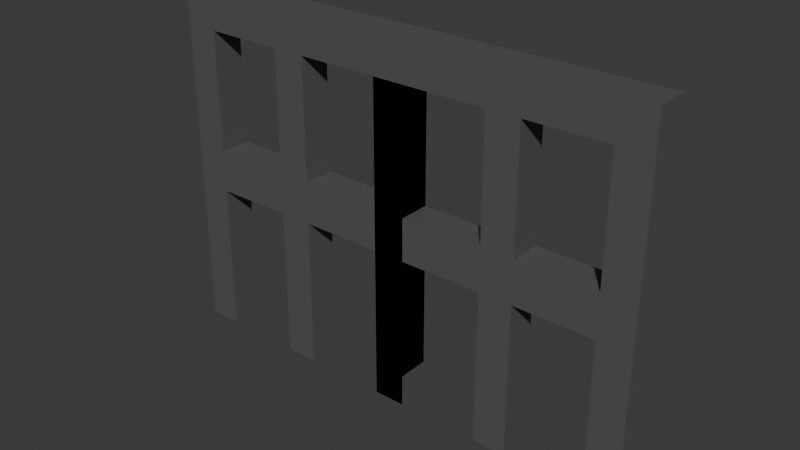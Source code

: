 # Source: IornFence.blend  (saved by Blender 4.0.36; exported with 4.5.12 LTS)
import bpy
from mathutils import Matrix  # noqa: F401  (used for matrix-valued properties, if any)

bpy.ops.wm.read_factory_settings(use_empty=True)
scene = bpy.context.scene
scene.name = 'Scene'

# ---- collections
col_collection = bpy.data.collections.new('Collection'); scene.collection.children.link(col_collection)

# ---- materials (node trees are filled in below, after node groups)
mat_metal = bpy.data.materials.new('metal')
mat_metal.use_transparent_shadow = False

# ---- material node trees
mat_metal.use_nodes = True; mat_metal.node_tree.nodes.clear()
_N = mat_metal.node_tree.nodes; _L = mat_metal.node_tree.links
n0 = _N.new('ShaderNodeBsdfPrincipled'); n0.name = 'Principled BSDF'; n0.location = (10, 300)
n0.inputs[0].default_value = (0.09846, 0.09839, 0.09839, 1.0)
n0.inputs[3].default_value = 1.45
n1 = _N.new('ShaderNodeOutputMaterial'); n1.name = 'Material Output'; n1.location = (300, 300)
_L.new(n0.outputs[0], n1.inputs[0])
n1.is_active_output = True

# ---- world
world_world = bpy.data.worlds.new('World'); scene.world = world_world
world_world.use_nodes = True; world_world.node_tree.nodes.clear()
_N = world_world.node_tree.nodes; _L = world_world.node_tree.links
n0 = _N.new('ShaderNodeOutputWorld'); n0.name = 'World Output'; n0.location = (300, 300)
n1 = _N.new('ShaderNodeBackground'); n1.name = 'Background'; n1.location = (10, 300)
n1.inputs[0].default_value = (0.05088, 0.05088, 0.05088, 1.0)
_L.new(n1.outputs[0], n0.inputs[0])
n0.is_active_output = True
world_world.color = (0.05088, 0.05088, 0.05088)
world_world.use_sun_shadow = False
world_world.sun_shadow_jitter_overblur = 0.0

# ---- meshes
me_cube_001 = bpy.data.meshes.new('Cube.001')
me_cube_001.from_pydata([(-1.0, -1.0, -1.0), (-1.0, -1.0, 1.0), (-1.0, 1.0, -1.0), (-1.0, 1.0, 1.0), (1.0, -1.0, -1.0), (1.0, -1.0, 1.0), (1.0, 1.0, -1.0), (1.0, 1.0, 1.0), (-15.42, 1.0, -1.0), (-15.42, -1.0, -1.0), (-15.42, -1.0, 1.0), (-15.42, 1.0, 1.0), (-8.301, 1.0, -1.0), (-8.301, 1.0, 1.0), (-8.301, -1.0, 1.0), (-8.301, -1.0, -1.0), (-6.202, 1.0, 1.0), (-6.202, -1.0, -1.0), (-6.202, 1.0, -1.0), (-6.202, -1.0, 1.0), (-13.32, 1.0, -1.0), (-13.32, -1.0, 1.0), (-13.32, 1.0, 1.0), (-13.32, -1.0, -1.0), (-1.0, -1.0, 1.0), (-1.0, 1.0, 1.0), (1.0, 1.0, 1.0), (1.0, -1.0, 1.0), (-15.42, -1.0, 1.0), (-15.42, 1.0, 1.0), (-13.32, -1.0, 1.0), (-6.202, -1.0, 1.0), (-8.301, -1.0, 1.0), (-8.301, 1.0, 1.0), (-6.202, 1.0, 1.0), (-13.32, 1.0, 1.0), (-1.0, -1.0, 19.02), (-1.0, 1.0, 19.02), (1.0, 1.0, 19.02), (1.0, -1.0, 19.02), (-15.42, -1.0, 19.02), (-15.42, 1.0, 19.02), (-13.32, -1.0, 19.02), (-6.202, -1.0, 19.02), (-8.301, -1.0, 19.02), (-8.301, 1.0, 19.02), (-6.202, 1.0, 19.02), (-13.32, 1.0, 19.02), (-15.42, -1.0, 21.48), (-15.42, 1.0, 21.48), (-13.32, -1.0, 21.48), (-13.32, 1.0, 21.48), (0.0, 1.0, 19.02), (0.0, -1.0, 19.02), (0.0, 1.0, 21.48), (0.0, -1.0, 21.48), (-15.42, 1.0, 10.01), (-13.32, 1.0, 10.01), (-15.42, -1.0, 10.01), (-13.32, -1.0, 10.01), (-15.42, 1.0, 11.35), (-15.42, -1.0, 11.35), (-13.32, 1.0, 11.35), (-13.32, -1.0, 11.35), (-13.32, 1.0, 8.66), (-13.32, -1.0, 8.66), (-15.42, 1.0, 8.66), (-15.42, -1.0, 8.66), (-6.202, 1.0, 11.36), (-6.202, -1.0, 11.36), (-8.301, -1.0, 11.36), (-8.301, 1.0, 11.36), (-6.202, -1.0, 8.685), (-8.301, -1.0, 8.685), (-8.301, 1.0, 8.685), (-6.202, 1.0, 8.685), (1.0, 1.0, 11.36), (1.0, -1.0, 11.36), (-1.0, -1.0, 11.36), (-1.0, 1.0, 11.36), (1.0, -1.0, 8.663), (-1.0, -1.0, 8.663), (-1.0, 1.0, 8.663), (1.0, 1.0, 8.663), (1.0, -1.0, -1.0), (1.0, -1.0, 1.0), (1.0, 1.0, -1.0), (1.0, 1.0, 1.0), (-1.0, -1.0, -1.0), (-1.0, -1.0, 1.0), (-1.0, 1.0, -1.0), (-1.0, 1.0, 1.0), (15.42, 1.0, -1.0), (15.42, -1.0, -1.0), (15.42, -1.0, 1.0), (15.42, 1.0, 1.0), (8.301, 1.0, -1.0), (8.301, 1.0, 1.0), (8.301, -1.0, 1.0), (8.301, -1.0, -1.0), (6.202, 1.0, 1.0), (6.202, -1.0, -1.0), (6.202, 1.0, -1.0), (6.202, -1.0, 1.0), (13.32, 1.0, -1.0), (13.32, -1.0, 1.0), (13.32, 1.0, 1.0), (13.32, -1.0, -1.0), (1.0, -1.0, 1.0), (1.0, 1.0, 1.0), (-1.0, 1.0, 1.0), (-1.0, -1.0, 1.0), (15.42, -1.0, 1.0), (15.42, 1.0, 1.0), (13.32, -1.0, 1.0), (6.202, -1.0, 1.0), (8.301, -1.0, 1.0), (8.301, 1.0, 1.0), (6.202, 1.0, 1.0), (13.32, 1.0, 1.0), (1.0, -1.0, 19.02), (1.0, 1.0, 19.02), (-1.0, 1.0, 19.02), (-1.0, -1.0, 19.02), (15.42, -1.0, 19.02), (15.42, 1.0, 19.02), (13.32, -1.0, 19.02), (6.202, -1.0, 19.02), (8.301, -1.0, 19.02), (8.301, 1.0, 19.02), (6.202, 1.0, 19.02), (13.32, 1.0, 19.02), (15.42, -1.0, 21.48), (15.42, 1.0, 21.48), (13.32, -1.0, 21.48), (13.32, 1.0, 21.48), (15.42, 1.0, 10.01), (13.32, 1.0, 10.01), (15.42, -1.0, 10.01), (13.32, -1.0, 10.01), (15.42, 1.0, 11.35), (15.42, -1.0, 11.35), (13.32, 1.0, 11.35), (13.32, -1.0, 11.35), (13.32, 1.0, 8.66), (13.32, -1.0, 8.66), (15.42, 1.0, 8.66), (15.42, -1.0, 8.66), (6.202, 1.0, 11.36), (6.202, -1.0, 11.36), (8.301, -1.0, 11.36), (8.301, 1.0, 11.36), (6.202, -1.0, 8.685), (8.301, -1.0, 8.685), (8.301, 1.0, 8.685), (6.202, 1.0, 8.685), (-1.0, 1.0, 11.36), (-1.0, -1.0, 11.36), (1.0, -1.0, 11.36), (1.0, 1.0, 11.36), (-1.0, -1.0, 8.663), (1.0, -1.0, 8.663), (1.0, 1.0, 8.663), (-1.0, 1.0, 8.663)], [], [(22, 20, 8, 11), (2, 3, 7, 6), (6, 7, 5, 4), (4, 5, 1, 0), (2, 6, 4, 0), (22, 11, 29, 35), (9, 10, 11, 8), (23, 21, 10, 9), (11, 10, 28, 29), (20, 23, 9, 8), (18, 17, 15, 12), (21, 22, 35, 30), (17, 19, 14, 15), (16, 18, 12, 13), (18, 16, 19, 17), (15, 14, 13, 12), (23, 20, 22, 21), (70, 69, 43, 44), (69, 68, 46, 43), (77, 76, 38, 39), (1, 5, 27, 24), (16, 13, 33, 34), (10, 21, 30, 28), (13, 14, 32, 33), (5, 7, 26, 27), (7, 3, 25, 26), (14, 19, 31, 32), (3, 1, 24, 25), (19, 16, 34, 31), (38, 37, 36, 39), (41, 40, 48, 49), (43, 46, 45, 44), (78, 77, 39, 36), (62, 60, 41, 47), (79, 78, 36, 37), (71, 70, 44, 45), (60, 61, 40, 41), (63, 62, 47, 42), (76, 79, 37, 38), (68, 71, 45, 46), (61, 63, 42, 40), (50, 51, 49, 48), (42, 47, 52, 53), (40, 42, 50, 48), (47, 41, 49, 51), (53, 52, 54, 55), (50, 42, 53, 55), (51, 50, 55, 54), (47, 51, 54, 52), (67, 65, 59, 58), (70, 73, 72, 69), (66, 67, 58, 56), (64, 66, 56, 57), (58, 59, 63, 61), (71, 62, 63, 70), (56, 58, 61, 60), (57, 56, 60, 62), (35, 29, 66, 64), (29, 28, 67, 66), (30, 35, 64, 65), (28, 30, 65, 67), (32, 31, 72, 73), (31, 34, 75, 72), (33, 32, 73, 74), (34, 33, 74, 75), (63, 59, 65, 73, 70), (81, 80, 77, 78), (83, 82, 79, 76), (75, 74, 71, 68), (27, 26, 83, 80), (24, 27, 80, 81), (25, 24, 81, 82), (26, 25, 82, 83), (64, 74, 73, 65), (71, 74, 64, 62), (75, 82, 81, 72), (68, 69, 78, 79), (82, 75, 68, 79), (81, 78, 69, 72), (106, 95, 92, 104), (86, 90, 91, 87), (90, 88, 89, 91), (88, 84, 85, 89), (86, 84, 88, 90), (106, 119, 113, 95), (93, 92, 95, 94), (107, 93, 94, 105), (95, 113, 112, 94), (104, 92, 93, 107), (102, 96, 99, 101), (105, 114, 119, 106), (101, 99, 98, 103), (100, 97, 96, 102), (102, 101, 103, 100), (99, 96, 97, 98), (107, 105, 106, 104), (150, 128, 127, 149), (149, 127, 130, 148), (157, 123, 122, 156), (85, 108, 111, 89), (100, 118, 117, 97), (94, 112, 114, 105), (97, 117, 116, 98), (89, 111, 110, 91), (91, 110, 109, 87), (98, 116, 115, 103), (87, 109, 108, 85), (103, 115, 118, 100), (122, 123, 120, 121), (125, 133, 132, 124), (127, 128, 129, 130), (158, 120, 123, 157), (142, 131, 125, 140), (159, 121, 120, 158), (151, 129, 128, 150), (140, 125, 124, 141), (143, 126, 131, 142), (156, 122, 121, 159), (148, 130, 129, 151), (141, 124, 126, 143), (134, 132, 133, 135), (126, 53, 52, 131), (124, 132, 134, 126), (131, 135, 133, 125), (134, 55, 53, 126), (135, 54, 55, 134), (131, 52, 54, 135), (147, 138, 139, 145), (150, 149, 152, 153), (146, 136, 138, 147), (144, 137, 136, 146), (138, 141, 143, 139), (151, 150, 143, 142), (136, 140, 141, 138), (137, 142, 140, 136), (119, 144, 146, 113), (113, 146, 147, 112), (114, 145, 144, 119), (112, 147, 145, 114), (116, 153, 152, 115), (115, 152, 155, 118), (117, 154, 153, 116), (118, 155, 154, 117), (143, 150, 153, 145, 139), (161, 158, 157, 160), (163, 156, 159, 162), (155, 148, 151, 154), (111, 160, 163, 110), (108, 161, 160, 111), (109, 162, 161, 108), (110, 163, 162, 109), (144, 145, 153, 154), (151, 142, 144, 154), (155, 152, 161, 162), (148, 159, 158, 149), (162, 159, 148, 155), (161, 152, 149, 158)])
_uv = me_cube_001.uv_layers.new(name='UVMap')
_uv.uv.foreach_set('vector', [0.625, 0.25, 0.375, 0.25, 0.375, 0.25, 0.625, 0.25, 0.375, 0.25, 0.625, 0.25, 0.625, 0.5, 0.375, 0.5, 0.375, 0.5, 0.625, 0.5, 0.625, 0.75, 0.375, 0.75, 0.375, 0.75, 0.625, 0.75, 0.625, 1.0, 0.375, 1.0, 0.125, 0.5, 0.375, 0.5, 0.375, 0.75, 0.125, 0.75, 0.625, 0.25, 0.625, 0.25, 0.625, 0.25, 0.625, 0.25, 0.375, 0.0, 0.625, 0.0, 0.625, 0.25, 0.375, 0.25, 0.375, 1.0, 0.625, 1.0, 0.625, 1.0, 0.375, 1.0, 0.625, 0.25, 0.625, 0.0, 0.625, 0.0, 0.625, 0.25, 0.125, 0.5, 0.125, 0.75, 0.125, 0.75, 0.125, 0.5, 0.125, 0.5, 0.125, 0.75, 0.125, 0.75, 0.125, 0.5, 0.875, 0.75, 0.875, 0.5, 0.875, 0.5, 0.875, 0.75, 0.375, 1.0, 0.625, 1.0, 0.625, 1.0, 0.375, 1.0, 0.625, 0.25, 0.375, 0.25, 0.375, 0.25, 0.625, 0.25, 0.125, 0.5, 0.875, 0.5, 0.625, 1.0, 0.125, 0.75, 0.375, 1.0, 0.625, 1.0, 0.875, 0.5, 0.375, 0.25, 0.375, 1.0, 0.375, 0.25, 0.875, 0.5, 0.625, 1.0, 0.625, 1.0, 0.625, 1.0, 0.625, 1.0, 0.625, 1.0, 0.875, 0.75, 0.875, 0.5, 0.875, 0.5, 0.875, 0.75, 0.625, 0.75, 0.625, 0.5, 0.625, 0.5, 0.625, 0.75, 0.625, 1.0, 0.625, 0.75, 0.625, 0.75, 0.625, 1.0, 0.625, 0.25, 0.625, 0.25, 0.625, 0.25, 0.625, 0.25, 0.625, 1.0, 0.625, 1.0, 0.625, 1.0, 0.625, 1.0, 0.875, 0.5, 0.875, 0.75, 0.875, 0.75, 0.875, 0.5, 0.625, 0.75, 0.625, 0.5, 0.625, 0.5, 0.625, 0.75, 0.625, 0.5, 0.625, 0.25, 0.625, 0.25, 0.625, 0.5, 0.625, 1.0, 0.625, 1.0, 0.625, 1.0, 0.625, 1.0, 0.875, 0.5, 0.875, 0.75, 0.875, 0.75, 0.875, 0.5, 0.875, 0.75, 0.875, 0.5, 0.875, 0.5, 0.875, 0.75, 0.625, 0.5, 0.875, 0.5, 0.875, 0.75, 0.625, 0.75, 0.625, 0.25, 0.625, 0.0, 0.625, 0.0, 0.625, 0.25, 0.875, 0.75, 0.875, 0.5, 0.875, 0.5, 0.875, 0.75, 0.625, 1.0, 0.625, 0.75, 0.625, 0.75, 0.625, 1.0, 0.625, 0.25, 0.625, 0.25, 0.625, 0.25, 0.625, 0.25, 0.875, 0.5, 0.875, 0.75, 0.875, 0.75, 0.875, 0.5, 0.875, 0.5, 0.875, 0.75, 0.875, 0.75, 0.875, 0.5, 0.625, 0.25, 0.625, 0.0, 0.625, 0.0, 0.625, 0.25, 0.875, 0.75, 0.875, 0.5, 0.875, 0.5, 0.875, 0.75, 0.625, 0.5, 0.625, 0.25, 0.625, 0.25, 0.625, 0.5, 0.625, 0.25, 0.625, 0.25, 0.625, 0.25, 0.625, 0.25, 0.625, 1.0, 0.625, 1.0, 0.625, 1.0, 0.625, 1.0, 0.875, 0.75, 0.875, 0.5, 0.875, 0.5, 0.875, 0.75, 0.875, 0.75, 0.875, 0.5, 0.875, 0.5, 0.875, 0.75, 0.625, 1.0, 0.625, 1.0, 0.625, 1.0, 0.625, 1.0, 0.625, 0.25, 0.625, 0.25, 0.625, 0.25, 0.625, 0.25, 0.875, 0.75, 0.875, 0.5, 0.875, 0.5, 0.875, 0.75, 0.625, 1.0, 0.625, 1.0, 0.625, 1.0, 0.625, 1.0, 0.875, 0.5, 0.875, 0.75, 0.875, 0.75, 0.875, 0.5, 0.625, 0.25, 0.625, 0.25, 0.625, 0.25, 0.625, 0.25, 0.625, 1.0, 0.625, 1.0, 0.625, 1.0, 0.625, 1.0, 0.625, 1.0, 0.625, 1.0, 0.625, 1.0, 0.625, 1.0, 0.625, 0.25, 0.625, 0.0, 0.625, 0.0, 0.625, 0.25, 0.625, 0.25, 0.625, 0.25, 0.625, 0.25, 0.625, 0.25, 0.625, 1.0, 0.625, 1.0, 0.625, 1.0, 0.625, 1.0, 0.875, 0.5, 0.875, 0.5, 0.875, 0.75, 0.875, 0.75, 0.625, 0.25, 0.625, 0.0, 0.625, 0.0, 0.625, 0.25, 0.625, 0.25, 0.625, 0.25, 0.625, 0.25, 0.625, 0.25, 0.625, 0.25, 0.625, 0.25, 0.625, 0.25, 0.625, 0.25, 0.625, 0.25, 0.625, 0.0, 0.625, 0.0, 0.625, 0.25, 0.875, 0.75, 0.875, 0.5, 0.875, 0.5, 0.875, 0.75, 0.625, 1.0, 0.625, 1.0, 0.625, 1.0, 0.625, 1.0, 0.625, 1.0, 0.625, 1.0, 0.625, 1.0, 0.625, 1.0, 0.875, 0.75, 0.875, 0.5, 0.875, 0.5, 0.875, 0.75, 0.875, 0.5, 0.875, 0.75, 0.875, 0.75, 0.875, 0.5, 0.625, 0.25, 0.625, 0.25, 0.625, 0.25, 0.625, 0.25, 0.875, 0.75, 0.625, 1.0, 0.625, 1.0, 0.625, 1.0, 0.875, 0.75, 0.625, 1.0, 0.625, 0.75, 0.625, 0.75, 0.625, 1.0, 0.625, 0.5, 0.625, 0.25, 0.625, 0.25, 0.625, 0.5, 0.625, 0.25, 0.625, 0.25, 0.625, 0.25, 0.625, 0.25, 0.625, 0.75, 0.625, 0.5, 0.625, 0.5, 0.625, 0.75, 0.625, 1.0, 0.625, 0.75, 0.625, 0.75, 0.625, 1.0, 0.875, 0.5, 0.875, 0.75, 0.875, 0.75, 0.875, 0.5, 0.625, 0.5, 0.625, 0.25, 0.625, 0.25, 0.625, 0.5, 0.875, 0.5, 0.875, 0.5, 0.875, 0.75, 0.625, 1.0, 0.625, 0.25, 0.625, 0.25, 0.875, 0.5, 0.875, 0.5, 0.875, 0.5, 0.875, 0.5, 0.875, 0.75, 0.875, 0.75, 0.875, 0.5, 0.875, 0.75, 0.875, 0.75, 0.875, 0.5, 0.875, 0.5, 0.875, 0.5, 0.625, 0.25, 0.875, 0.5, 0.875, 0.75, 0.875, 0.75, 0.625, 1.0, 0.875, 0.75, 0.625, 0.25, 0.625, 0.25, 0.375, 0.25, 0.375, 0.25, 0.375, 0.25, 0.375, 0.5, 0.625, 0.5, 0.625, 0.25, 0.375, 0.5, 0.375, 0.75, 0.625, 0.75, 0.625, 0.5, 0.375, 0.75, 0.375, 1.0, 0.625, 1.0, 0.625, 0.75, 0.125, 0.5, 0.125, 0.75, 0.375, 0.75, 0.375, 0.5, 0.625, 0.25, 0.625, 0.25, 0.625, 0.25, 0.625, 0.25, 0.375, 0.0, 0.375, 0.25, 0.625, 0.25, 0.625, 0.0, 0.375, 1.0, 0.375, 1.0, 0.625, 1.0, 0.625, 1.0, 0.625, 0.25, 0.625, 0.25, 0.625, 0.0, 0.625, 0.0, 0.125, 0.5, 0.125, 0.5, 0.125, 0.75, 0.125, 0.75, 0.125, 0.5, 0.125, 0.5, 0.125, 0.75, 0.125, 0.75, 0.875, 0.75, 0.875, 0.75, 0.875, 0.5, 0.875, 0.5, 0.375, 1.0, 0.375, 1.0, 0.625, 1.0, 0.625, 1.0, 0.625, 0.25, 0.625, 0.25, 0.375, 0.25, 0.375, 0.25, 0.125, 0.5, 0.125, 0.75, 0.625, 1.0, 0.875, 0.5, 0.375, 1.0, 0.375, 0.25, 0.875, 0.5, 0.625, 1.0, 0.375, 1.0, 0.625, 1.0, 0.875, 0.5, 0.375, 0.25, 0.625, 1.0, 0.625, 1.0, 0.625, 1.0, 0.625, 1.0, 0.875, 0.75, 0.875, 0.75, 0.875, 0.5, 0.875, 0.5, 0.625, 0.75, 0.625, 0.75, 0.625, 0.5, 0.625, 0.5, 0.625, 1.0, 0.625, 1.0, 0.625, 0.75, 0.625, 0.75, 0.625, 0.25, 0.625, 0.25, 0.625, 0.25, 0.625, 0.25, 0.625, 1.0, 0.625, 1.0, 0.625, 1.0, 0.625, 1.0, 0.875, 0.5, 0.875, 0.5, 0.875, 0.75, 0.875, 0.75, 0.625, 0.75, 0.625, 0.75, 0.625, 0.5, 0.625, 0.5, 0.625, 0.5, 0.625, 0.5, 0.625, 0.25, 0.625, 0.25, 0.625, 1.0, 0.625, 1.0, 0.625, 1.0, 0.625, 1.0, 0.875, 0.5, 0.875, 0.5, 0.875, 0.75, 0.875, 0.75, 0.875, 0.75, 0.875, 0.75, 0.875, 0.5, 0.875, 0.5, 0.625, 0.5, 0.625, 0.75, 0.875, 0.75, 0.875, 0.5, 0.625, 0.25, 0.625, 0.25, 0.625, 0.0, 0.625, 0.0, 0.875, 0.75, 0.875, 0.75, 0.875, 0.5, 0.875, 0.5, 0.625, 1.0, 0.625, 1.0, 0.625, 0.75, 0.625, 0.75, 0.625, 0.25, 0.625, 0.25, 0.625, 0.25, 0.625, 0.25, 0.875, 0.5, 0.875, 0.5, 0.875, 0.75, 0.875, 0.75, 0.875, 0.5, 0.875, 0.5, 0.875, 0.75, 0.875, 0.75, 0.625, 0.25, 0.625, 0.25, 0.625, 0.0, 0.625, 0.0, 0.875, 0.75, 0.875, 0.75, 0.875, 0.5, 0.875, 0.5, 0.625, 0.5, 0.625, 0.5, 0.625, 0.25, 0.625, 0.25, 0.625, 0.25, 0.625, 0.25, 0.625, 0.25, 0.625, 0.25, 0.625, 1.0, 0.625, 1.0, 0.625, 1.0, 0.625, 1.0, 0.875, 0.75, 0.875, 0.75, 0.875, 0.5, 0.875, 0.5, 0.875, 0.75, 0.875, 0.75, 0.875, 0.5, 0.875, 0.5, 0.625, 1.0, 0.625, 1.0, 0.625, 1.0, 0.625, 1.0, 0.625, 0.25, 0.625, 0.25, 0.625, 0.25, 0.625, 0.25, 0.625, 1.0, 0.625, 1.0, 0.625, 1.0, 0.625, 1.0, 0.875, 0.5, 0.875, 0.5, 0.875, 0.75, 0.875, 0.75, 0.625, 0.25, 0.625, 0.25, 0.625, 0.25, 0.625, 0.25, 0.625, 1.0, 0.625, 1.0, 0.625, 1.0, 0.625, 1.0, 0.625, 1.0, 0.625, 1.0, 0.625, 1.0, 0.625, 1.0, 0.625, 0.25, 0.625, 0.25, 0.625, 0.0, 0.625, 0.0, 0.625, 0.25, 0.625, 0.25, 0.625, 0.25, 0.625, 0.25, 0.625, 1.0, 0.625, 1.0, 0.625, 1.0, 0.625, 1.0, 0.875, 0.5, 0.875, 0.75, 0.875, 0.75, 0.875, 0.5, 0.625, 0.25, 0.625, 0.25, 0.625, 0.0, 0.625, 0.0, 0.625, 0.25, 0.625, 0.25, 0.625, 0.25, 0.625, 0.25, 0.625, 0.25, 0.625, 0.25, 0.625, 0.25, 0.625, 0.25, 0.625, 0.25, 0.625, 0.25, 0.625, 0.0, 0.625, 0.0, 0.875, 0.75, 0.875, 0.75, 0.875, 0.5, 0.875, 0.5, 0.625, 1.0, 0.625, 1.0, 0.625, 1.0, 0.625, 1.0, 0.625, 1.0, 0.625, 1.0, 0.625, 1.0, 0.625, 1.0, 0.875, 0.75, 0.875, 0.75, 0.875, 0.5, 0.875, 0.5, 0.875, 0.5, 0.875, 0.5, 0.875, 0.75, 0.875, 0.75, 0.625, 0.25, 0.625, 0.25, 0.625, 0.25, 0.625, 0.25, 0.875, 0.75, 0.875, 0.75, 0.625, 1.0, 0.625, 1.0, 0.625, 1.0, 0.625, 1.0, 0.625, 1.0, 0.625, 0.75, 0.625, 0.75, 0.625, 0.5, 0.625, 0.5, 0.625, 0.25, 0.625, 0.25, 0.625, 0.25, 0.625, 0.25, 0.625, 0.25, 0.625, 0.25, 0.625, 0.75, 0.625, 0.75, 0.625, 0.5, 0.625, 0.5, 0.625, 1.0, 0.625, 1.0, 0.625, 0.75, 0.625, 0.75, 0.875, 0.5, 0.875, 0.5, 0.875, 0.75, 0.875, 0.75, 0.625, 0.5, 0.625, 0.5, 0.625, 0.25, 0.625, 0.25, 0.875, 0.5, 0.625, 1.0, 0.875, 0.75, 0.875, 0.5, 0.625, 0.25, 0.875, 0.5, 0.875, 0.5, 0.625, 0.25, 0.875, 0.5, 0.875, 0.75, 0.875, 0.75, 0.875, 0.5, 0.875, 0.5, 0.875, 0.5, 0.875, 0.75, 0.875, 0.75, 0.875, 0.5, 0.875, 0.5, 0.625, 0.25, 0.875, 0.5, 0.875, 0.75, 0.875, 0.75, 0.625, 1.0, 0.875, 0.75])
me_cube_001.materials.append(mat_metal)
me_cube_001.update()

# ---- objects
ob_cube = bpy.data.objects.new('Cube', me_cube_001)

# ---- transforms, parenting, visibility, modifiers, constraints
ob_cube.location = (0.0, 0.0, 0.0)
ob_cube.scale = (0.1387, 0.1387, 0.1387)

# ---- collection membership
col_collection.objects.link(ob_cube)

# ---- scene / render settings (as saved in the file)
scene.frame_start = 1; scene.frame_end = 250; scene.frame_set(1)
scene.render.engine = 'BLENDER_EEVEE_NEXT'
scene.cycles.sampling_pattern = 'TABULATED_SOBOL'
bpy.context.view_layer.update()

# ---- added for rendering (the .blend has no active camera and no usable light): camera, sun
cam_auto = bpy.data.cameras.new('AutoCamera')
cam_auto.lens = 50.0
cam_auto.sensor_width = 36.0
cam_auto.clip_end = 1000.0
ob_auto_camera = bpy.data.objects.new('AutoCamera', cam_auto)
scene.collection.objects.link(ob_auto_camera)
ob_auto_camera.location = (4.90422, -5.88506, 5.34375)
ob_auto_camera.rotation_euler = (1.09748, -7.21219e-08, 0.694738)
scene.camera = ob_auto_camera
light_auto_sun = bpy.data.lights.new('AutoSun', 'SUN')
light_auto_sun.energy = 3.0
light_auto_sun.angle = 0.0523599
ob_auto_sun = bpy.data.objects.new('AutoSun', light_auto_sun)
scene.collection.objects.link(ob_auto_sun)
ob_auto_sun.rotation_euler = (0.872665, 0.174533, 0.523599)
bpy.context.view_layer.update()
